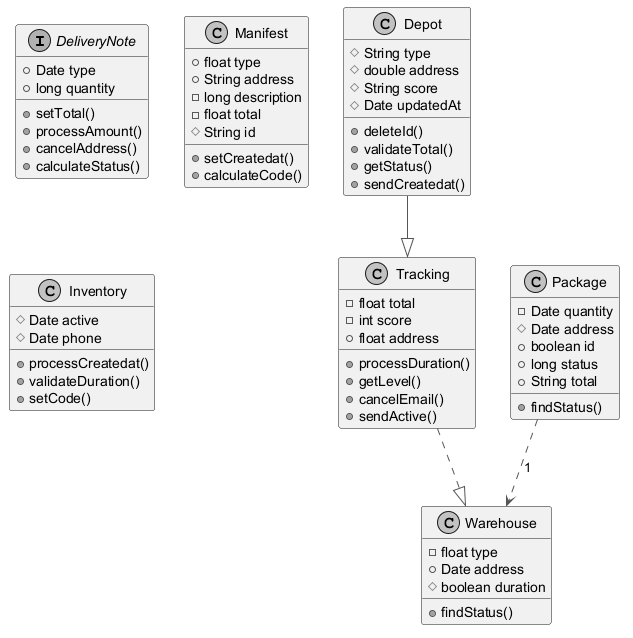

The diagram above was rendered by PlantUML. Its source (embedded in the PNG):
@startuml
skinparam monochrome true
skinparam ArrowColor #555555
interface DeliveryNote {
  +Date type
  +long quantity
  +setTotal()
  +processAmount()
  +cancelAddress()
  +calculateStatus()
}
class Depot {
  #String type
  #double address
  #String score
  #Date updatedAt
  +deleteId()
  +validateTotal()
  +getStatus()
  +sendCreatedat()
}
class Warehouse {
  -float type
  +Date address
  #boolean duration
  +findStatus()
}
class Manifest {
  +float type
  +String address
  -long description
  -float total
  #String id
  +setCreatedat()
  +calculateCode()
}
class Tracking {
  -float total
  -int score
  +float address
  +processDuration()
  +getLevel()
  +cancelEmail()
  +sendActive()
}
class Inventory {
  #Date active
  #Date phone
  +processCreatedat()
  +validateDuration()
  +setCode()
}
class Package {
  -Date quantity
  #Date address
  +boolean id
  +long status
  +String total
  +findStatus()
}
Depot --|> Tracking
Tracking ..|> Warehouse
Package ..> Warehouse : "1"
@enduml